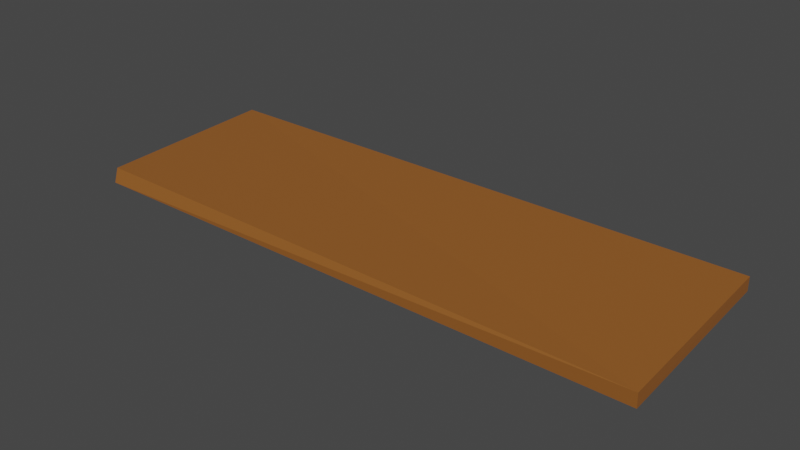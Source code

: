 # Source: plank.blend  (saved by Blender 2.80.75; exported with 4.5.12 LTS)
import bpy
from mathutils import Matrix  # noqa: F401  (used for matrix-valued properties, if any)

bpy.ops.wm.read_factory_settings(use_empty=True)
scene = bpy.context.scene
scene.name = 'Scene'

# ---- collections
col_collection = bpy.data.collections.new('Collection'); scene.collection.children.link(col_collection)

# ---- materials (node trees are filled in below, after node groups)
mat_material_001 = bpy.data.materials.new('Material.001')
mat_material_001.use_transparent_shadow = False

# ---- material node trees
mat_material_001.use_nodes = True; mat_material_001.node_tree.nodes.clear()
_N = mat_material_001.node_tree.nodes; _L = mat_material_001.node_tree.links
n0 = _N.new('ShaderNodeOutputMaterial'); n0.name = 'Material Output'; n0.location = (300, 300)
n1 = _N.new('ShaderNodeBsdfPrincipled'); n1.name = 'Principled BSDF'; n1.location = (10, 300)
n1.distribution = 'GGX'
n1.subsurface_method = 'BURLEY'
n1.inputs[0].default_value = (0.2959, 0.1034, 0.0199, 1.0)
n1.inputs[3].default_value = 1.45
n1.inputs[27].default_value = (0.0, 0.0, 0.0, 1.0)
n1.inputs[28].default_value = 1.0
_L.new(n1.outputs[0], n0.inputs[0])
n0.is_active_output = True

# ---- world
world_world = bpy.data.worlds.new('World'); scene.world = world_world
world_world.use_nodes = True; world_world.node_tree.nodes.clear()
_N = world_world.node_tree.nodes; _L = world_world.node_tree.links
n0 = _N.new('ShaderNodeOutputWorld'); n0.name = 'World Output'; n0.location = (300, 300)
n1 = _N.new('ShaderNodeBackground'); n1.name = 'Background'; n1.location = (10, 300)
n1.inputs[0].default_value = (0.05088, 0.05088, 0.05088, 1.0)
_L.new(n1.outputs[0], n0.inputs[0])
n0.is_active_output = True
world_world.color = (0.05088, 0.05088, 0.05088)
world_world.use_sun_shadow = False
world_world.sun_shadow_jitter_overblur = 0.0

# ---- meshes
me_cube_001 = bpy.data.meshes.new('Cube.001')
me_cube_001.from_pydata([(-0.9929, -0.9761, -0.6965), (-0.9931, -1.024, 1.35), (-1.007, 1.024, -1.35), (-1.007, 0.9761, 0.6965), (1.006, -1.002, -0.3328), (1.006, -0.9947, 1.664), (0.9944, 0.9947, -1.664), (0.9935, 1.002, 0.3328)], [], [(0, 1, 3, 2), (2, 3, 7, 6), (6, 7, 5, 4), (4, 5, 1, 0), (2, 6, 4, 0), (7, 3, 1, 5)])
_uv = me_cube_001.uv_layers.new(name='UVMap')
_uv.uv.foreach_set('vector', [0.375, 0.0, 0.625, 0.0, 0.625, 0.25, 0.375, 0.25, 0.375, 0.25, 0.625, 0.25, 0.625, 0.5, 0.375, 0.5, 0.375, 0.5, 0.625, 0.5, 0.625, 0.75, 0.375, 0.75, 0.375, 0.75, 0.625, 0.75, 0.625, 1.0, 0.375, 1.0, 0.125, 0.5, 0.375, 0.5, 0.375, 0.75, 0.125, 0.75, 0.625, 0.5, 0.875, 0.5, 0.875, 0.75, 0.625, 0.75])
me_cube_001.materials.append(mat_material_001)
me_cube_001.use_remesh_preserve_volume = False
me_cube_001.use_remesh_preserve_attributes = False
me_cube_001.use_mirror_vertex_groups = False
me_cube_001.update()

# ---- objects
ob_cube = bpy.data.objects.new('Cube', me_cube_001)

# ---- transforms, parenting, visibility, modifiers, constraints
ob_cube.location = (0.0, 0.0, 0.0)
ob_cube.scale = (8.144, 2.613, -0.1992)
ob_cube.lineart.crease_threshold = 0.0

# ---- collection membership
col_collection.objects.link(ob_cube)

# ---- scene / render settings (as saved in the file)
scene.frame_start = 1; scene.frame_end = 250; scene.frame_set(1)
scene.render.engine = 'BLENDER_EEVEE_NEXT'
scene.cycles.use_denoising = False
scene.cycles.samples = 128
scene.cycles.sampling_pattern = 'TABULATED_SOBOL'
scene.cycles.use_adaptive_sampling = False
scene.cycles.use_light_tree = False
scene.view_settings.view_transform = 'Filmic'
bpy.context.view_layer.update()

# ---- added for rendering (the .blend has no active camera and no usable light): camera, sun
cam_auto = bpy.data.cameras.new('AutoCamera')
cam_auto.lens = 50.0
cam_auto.sensor_width = 36.0
cam_auto.clip_end = 1000.0
ob_auto_camera = bpy.data.objects.new('AutoCamera', cam_auto)
scene.collection.objects.link(ob_auto_camera)
ob_auto_camera.location = (15.9697, -19.1666, 12.7778)
ob_auto_camera.rotation_euler = (1.09748, -7.21219e-08, 0.694738)
scene.camera = ob_auto_camera
light_auto_sun = bpy.data.lights.new('AutoSun', 'SUN')
light_auto_sun.energy = 3.0
light_auto_sun.angle = 0.0523599
ob_auto_sun = bpy.data.objects.new('AutoSun', light_auto_sun)
scene.collection.objects.link(ob_auto_sun)
ob_auto_sun.rotation_euler = (0.872665, 0.174533, 0.523599)
bpy.context.view_layer.update()
